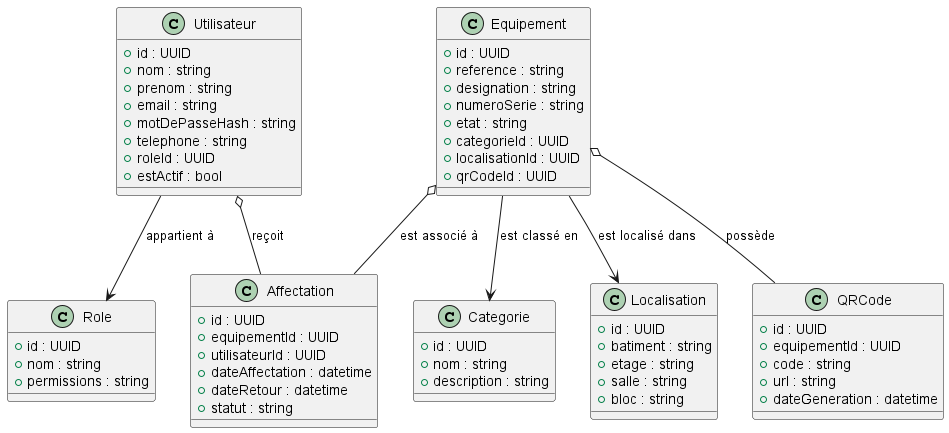

The diagram above was rendered by PlantUML. Its source (embedded in the PNG):
@startuml
class Utilisateur {
  +id : UUID
  +nom : string
  +prenom : string
  +email : string
  +motDePasseHash : string
  +telephone : string
  +roleId : UUID
  +estActif : bool
}
class Role {
  +id : UUID
  +nom : string
  +permissions : string
}
class Equipement {
  +id : UUID
  +reference : string
  +designation : string
  +numeroSerie : string
  +etat : string
  +categorieId : UUID
  +localisationId : UUID
  +qrCodeId : UUID
}
class Categorie {
  +id : UUID
  +nom : string
  +description : string
}
class Localisation {
  +id : UUID
  +batiment : string
  +etage : string
  +salle : string
  +bloc : string
}
class Affectation {
  +id : UUID
  +equipementId : UUID
  +utilisateurId : UUID
  +dateAffectation : datetime
  +dateRetour : datetime
  +statut : string
}
class QRCode {
  +id : UUID
  +equipementId : UUID
  +code : string
  +url : string
  +dateGeneration : datetime
}
Utilisateur --> Role : appartient à
Equipement --> Categorie : est classé en
Equipement --> Localisation : est localisé dans
Equipement o-- QRCode : possède
Equipement o-- Affectation : est associé à
Utilisateur o-- Affectation : reçoit
@enduml